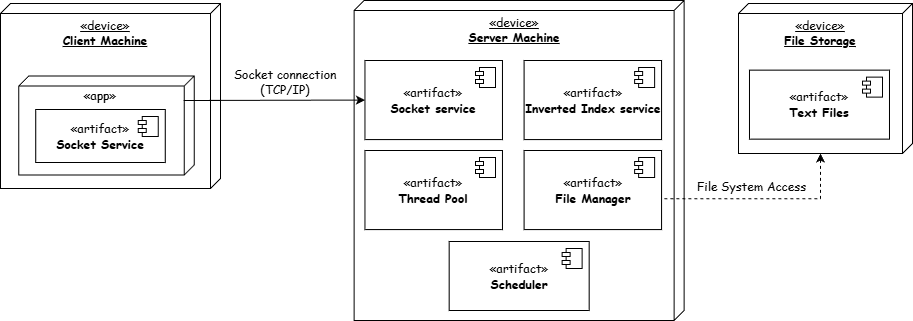

The diagram above was exported from draw.io. Its source (the exported page's mxGraphModel, read from the mxfile embedded in the PNG):
<mxGraphModel dx="2066" dy="1137" grid="1" gridSize="10" guides="1" tooltips="1" connect="1" arrows="1" fold="1" page="1" pageScale="1" pageWidth="827" pageHeight="1169" math="0" shadow="0">
  <root>
    <mxCell id="0" />
    <mxCell id="1" parent="0" />
    <mxCell id="2" connectable="0" parent="1" style="group" value="" vertex="1">
      <mxGeometry height="185" width="220" x="2080" y="1393" as="geometry" />
    </mxCell>
    <mxCell id="3" parent="2" style="verticalAlign=top;align=center;spacingTop=8;spacingLeft=2;spacingRight=12;shape=cube;size=10;direction=south;fontStyle=4;html=1;whiteSpace=wrap;" value="&lt;div&gt;&lt;font face=&quot;Comic Sans MS&quot;&gt;«device»&lt;b&gt;&lt;/b&gt;&lt;/font&gt;&lt;/div&gt;&lt;b&gt;&lt;font face=&quot;Comic Sans MS&quot;&gt;Client Machine&lt;/font&gt;&lt;/b&gt;" vertex="1">
      <mxGeometry height="185" width="220" as="geometry" />
    </mxCell>
    <mxCell id="4" connectable="0" parent="2" style="group" value="" vertex="1">
      <mxGeometry height="99" width="175.5" x="18.25" y="72.5" as="geometry" />
    </mxCell>
    <mxCell id="5" parent="4" style="verticalAlign=top;align=center;spacingTop=8;spacingLeft=2;spacingRight=12;shape=cube;size=10;direction=south;fontStyle=4;html=1;whiteSpace=wrap;" value="" vertex="1">
      <mxGeometry height="99" width="175.5" as="geometry" />
    </mxCell>
    <mxCell id="6" parent="4" style="text;html=1;align=center;verticalAlign=middle;whiteSpace=wrap;rounded=0;" value="&lt;font face=&quot;Comic Sans MS&quot;&gt;«app»&lt;/font&gt;" vertex="1">
      <mxGeometry height="30" width="62" x="50.75" y="4.5" as="geometry" />
    </mxCell>
    <mxCell id="7" parent="4" style="html=1;dropTarget=0;whiteSpace=wrap;" value="&lt;font face=&quot;Comic Sans MS&quot;&gt;«artifact»&lt;br&gt;&lt;b&gt;Socket Service&lt;/b&gt;&lt;/font&gt;" vertex="1">
      <mxGeometry height="53" width="129.5" x="17" y="33.5" as="geometry" />
    </mxCell>
    <mxCell id="8" parent="7" style="shape=module;jettyWidth=8;jettyHeight=4;" value="" vertex="1">
      <mxGeometry height="20" relative="1" width="20" x="1" as="geometry">
        <mxPoint x="-27" y="7" as="offset" />
      </mxGeometry>
    </mxCell>
    <mxCell id="9" connectable="0" parent="1" style="group" value="" vertex="1">
      <mxGeometry height="320" width="330" x="2433.66" y="1390" as="geometry" />
    </mxCell>
    <mxCell id="10" connectable="0" parent="9" style="group" value="" vertex="1">
      <mxGeometry height="320" width="330" as="geometry" />
    </mxCell>
    <mxCell id="11" parent="10" style="verticalAlign=top;align=center;spacingTop=8;spacingLeft=2;spacingRight=12;shape=cube;size=10;direction=south;fontStyle=4;html=1;whiteSpace=wrap;" value="&lt;div&gt;&lt;font face=&quot;Comic Sans MS&quot;&gt;«device»&lt;b&gt;&lt;/b&gt;&lt;/font&gt;&lt;/div&gt;&lt;b&gt;&lt;font face=&quot;Comic Sans MS&quot;&gt;Server Machine&lt;/font&gt;&lt;/b&gt;" vertex="1">
      <mxGeometry height="320" width="330" as="geometry" />
    </mxCell>
    <mxCell id="12" parent="10" style="html=1;dropTarget=0;whiteSpace=wrap;" value="&lt;div&gt;&lt;strong style=&quot;background-color: transparent; color: light-dark(rgb(0, 0, 0), rgb(255, 255, 255));&quot; data-end=&quot;689&quot; data-start=&quot;664&quot;&gt;&lt;font face=&quot;Comic Sans MS&quot;&gt;&lt;span style=&quot;font-weight: 400;&quot;&gt;«artifact»&lt;/span&gt;&lt;br style=&quot;font-weight: 400;&quot;&gt;Thread Pool&lt;/font&gt;&lt;/strong&gt;&lt;/div&gt;" vertex="1">
      <mxGeometry height="79.0909090909091" width="137.5" x="10.803571428571429" y="150.0049011857708" as="geometry" />
    </mxCell>
    <mxCell id="13" parent="12" style="shape=module;jettyWidth=8;jettyHeight=4;" value="" vertex="1">
      <mxGeometry height="20" relative="1" width="20" x="1" as="geometry">
        <mxPoint x="-27" y="7" as="offset" />
      </mxGeometry>
    </mxCell>
    <mxCell id="14" parent="10" style="html=1;dropTarget=0;whiteSpace=wrap;" value="&lt;font face=&quot;Comic Sans MS&quot;&gt;«artifact»&lt;br&gt;&lt;b&gt;Inverted Index service&lt;/b&gt;&lt;/font&gt;" vertex="1">
      <mxGeometry height="79.0909090909091" width="137.5" x="169.91071428571428" y="60.0002766798419" as="geometry" />
    </mxCell>
    <mxCell id="15" parent="14" style="shape=module;jettyWidth=8;jettyHeight=4;" value="" vertex="1">
      <mxGeometry height="20" relative="1" width="20" x="1" as="geometry">
        <mxPoint x="-27" y="7" as="offset" />
      </mxGeometry>
    </mxCell>
    <mxCell id="16" parent="10" style="html=1;dropTarget=0;whiteSpace=wrap;" value="&lt;font face=&quot;Comic Sans MS&quot;&gt;«artifact»&lt;br&gt;&lt;b&gt;File Manager&lt;/b&gt;&lt;/font&gt;" vertex="1">
      <mxGeometry height="79.0909090909091" width="137.5" x="169.91071428571428" y="150.0049011857708" as="geometry" />
    </mxCell>
    <mxCell id="17" parent="16" style="shape=module;jettyWidth=8;jettyHeight=4;" value="" vertex="1">
      <mxGeometry height="20" relative="1" width="20" x="1" as="geometry">
        <mxPoint x="-27" y="7" as="offset" />
      </mxGeometry>
    </mxCell>
    <mxCell id="18" parent="10" style="html=1;dropTarget=0;whiteSpace=wrap;" value="&lt;font face=&quot;Comic Sans MS&quot;&gt;«artifact»&lt;br&gt;&lt;b&gt;Socket service&lt;/b&gt;&lt;/font&gt;" vertex="1">
      <mxGeometry height="79.0909090909091" width="137.5" x="10.803571428571429" y="60.00418972332005" as="geometry" />
    </mxCell>
    <mxCell id="19" parent="18" style="shape=module;jettyWidth=8;jettyHeight=4;" value="" vertex="1">
      <mxGeometry height="20" relative="1" width="20" x="1" as="geometry">
        <mxPoint x="-27" y="7" as="offset" />
      </mxGeometry>
    </mxCell>
    <mxCell id="20" parent="10" style="html=1;dropTarget=0;whiteSpace=wrap;" value="&lt;font face=&quot;Comic Sans MS&quot;&gt;«artifact»&lt;br&gt;&lt;b&gt;Scheduler&lt;/b&gt;&lt;/font&gt;" vertex="1">
      <mxGeometry height="69" width="140" x="95" y="241" as="geometry" />
    </mxCell>
    <mxCell id="21" parent="20" style="shape=module;jettyWidth=8;jettyHeight=4;" value="" vertex="1">
      <mxGeometry height="20" relative="1" width="20" x="1" as="geometry">
        <mxPoint x="-27" y="7" as="offset" />
      </mxGeometry>
    </mxCell>
    <mxCell id="22" connectable="0" parent="1" style="group" value="" vertex="1">
      <mxGeometry height="230" width="174" x="2817.98" y="1393" as="geometry" />
    </mxCell>
    <mxCell id="23" connectable="0" parent="22" style="group" value="" vertex="1">
      <mxGeometry height="230" width="174" as="geometry" />
    </mxCell>
    <mxCell id="24" parent="23" style="verticalAlign=top;align=center;spacingTop=8;spacingLeft=2;spacingRight=12;shape=cube;size=10;direction=south;fontStyle=4;html=1;whiteSpace=wrap;" value="&lt;div&gt;&lt;font face=&quot;Comic Sans MS&quot;&gt;«device»&lt;b&gt;&lt;/b&gt;&lt;/font&gt;&lt;/div&gt;&lt;b&gt;&lt;font face=&quot;Comic Sans MS&quot;&gt;File Storage&lt;/font&gt;&lt;/b&gt;" vertex="1">
      <mxGeometry height="150" width="174" as="geometry" />
    </mxCell>
    <mxCell id="25" parent="22" style="html=1;dropTarget=0;whiteSpace=wrap;" value="&lt;font face=&quot;Comic Sans MS&quot;&gt;«artifact»&lt;br&gt;&lt;b&gt;Text Files&lt;/b&gt;&lt;/font&gt;" vertex="1">
      <mxGeometry height="69" width="140" x="11" y="66.61666666666679" as="geometry" />
    </mxCell>
    <mxCell id="26" parent="25" style="shape=module;jettyWidth=8;jettyHeight=4;" value="" vertex="1">
      <mxGeometry height="20" relative="1" width="20" x="1" as="geometry">
        <mxPoint x="-27" y="7" as="offset" />
      </mxGeometry>
    </mxCell>
    <mxCell id="27" parent="1" style="text;whiteSpace=wrap;html=1;align=center;" value="&lt;font face=&quot;Comic Sans MS&quot;&gt;Socket connection (TCP/IP)&lt;/font&gt;" vertex="1">
      <mxGeometry height="26" width="110" x="2310" y="1450" as="geometry" />
    </mxCell>
    <mxCell id="28" edge="1" parent="1" source="24" style="edgeStyle=orthogonalEdgeStyle;rounded=0;orthogonalLoop=1;jettySize=auto;html=1;exitX=0;exitY=0;exitDx=150;exitDy=92;exitPerimeter=0;entryX=1.01;entryY=0.61;entryDx=0;entryDy=0;entryPerimeter=0;dashed=1;startArrow=classic;startFill=1;endArrow=none;endFill=0;" target="16">
      <mxGeometry relative="1" as="geometry" />
    </mxCell>
    <mxCell id="29" edge="1" parent="1" style="edgeStyle=orthogonalEdgeStyle;rounded=0;orthogonalLoop=1;jettySize=auto;html=1;entryX=0;entryY=0.5;entryDx=0;entryDy=0;" target="18">
      <mxGeometry relative="1" as="geometry">
        <Array as="points">
          <mxPoint x="2263" y="1490" />
        </Array>
        <mxPoint x="2301" y="1490" as="sourcePoint" />
        <mxPoint x="2440" y="1490" as="targetPoint" />
      </mxGeometry>
    </mxCell>
    <mxCell id="30" parent="1" style="text;whiteSpace=wrap;html=1;" value="&lt;font face=&quot;Comic Sans MS&quot;&gt;File System Access&lt;/font&gt;" vertex="1">
      <mxGeometry height="23" width="114" x="2775.48" y="1562" as="geometry" />
    </mxCell>
  </root>
</mxGraphModel>